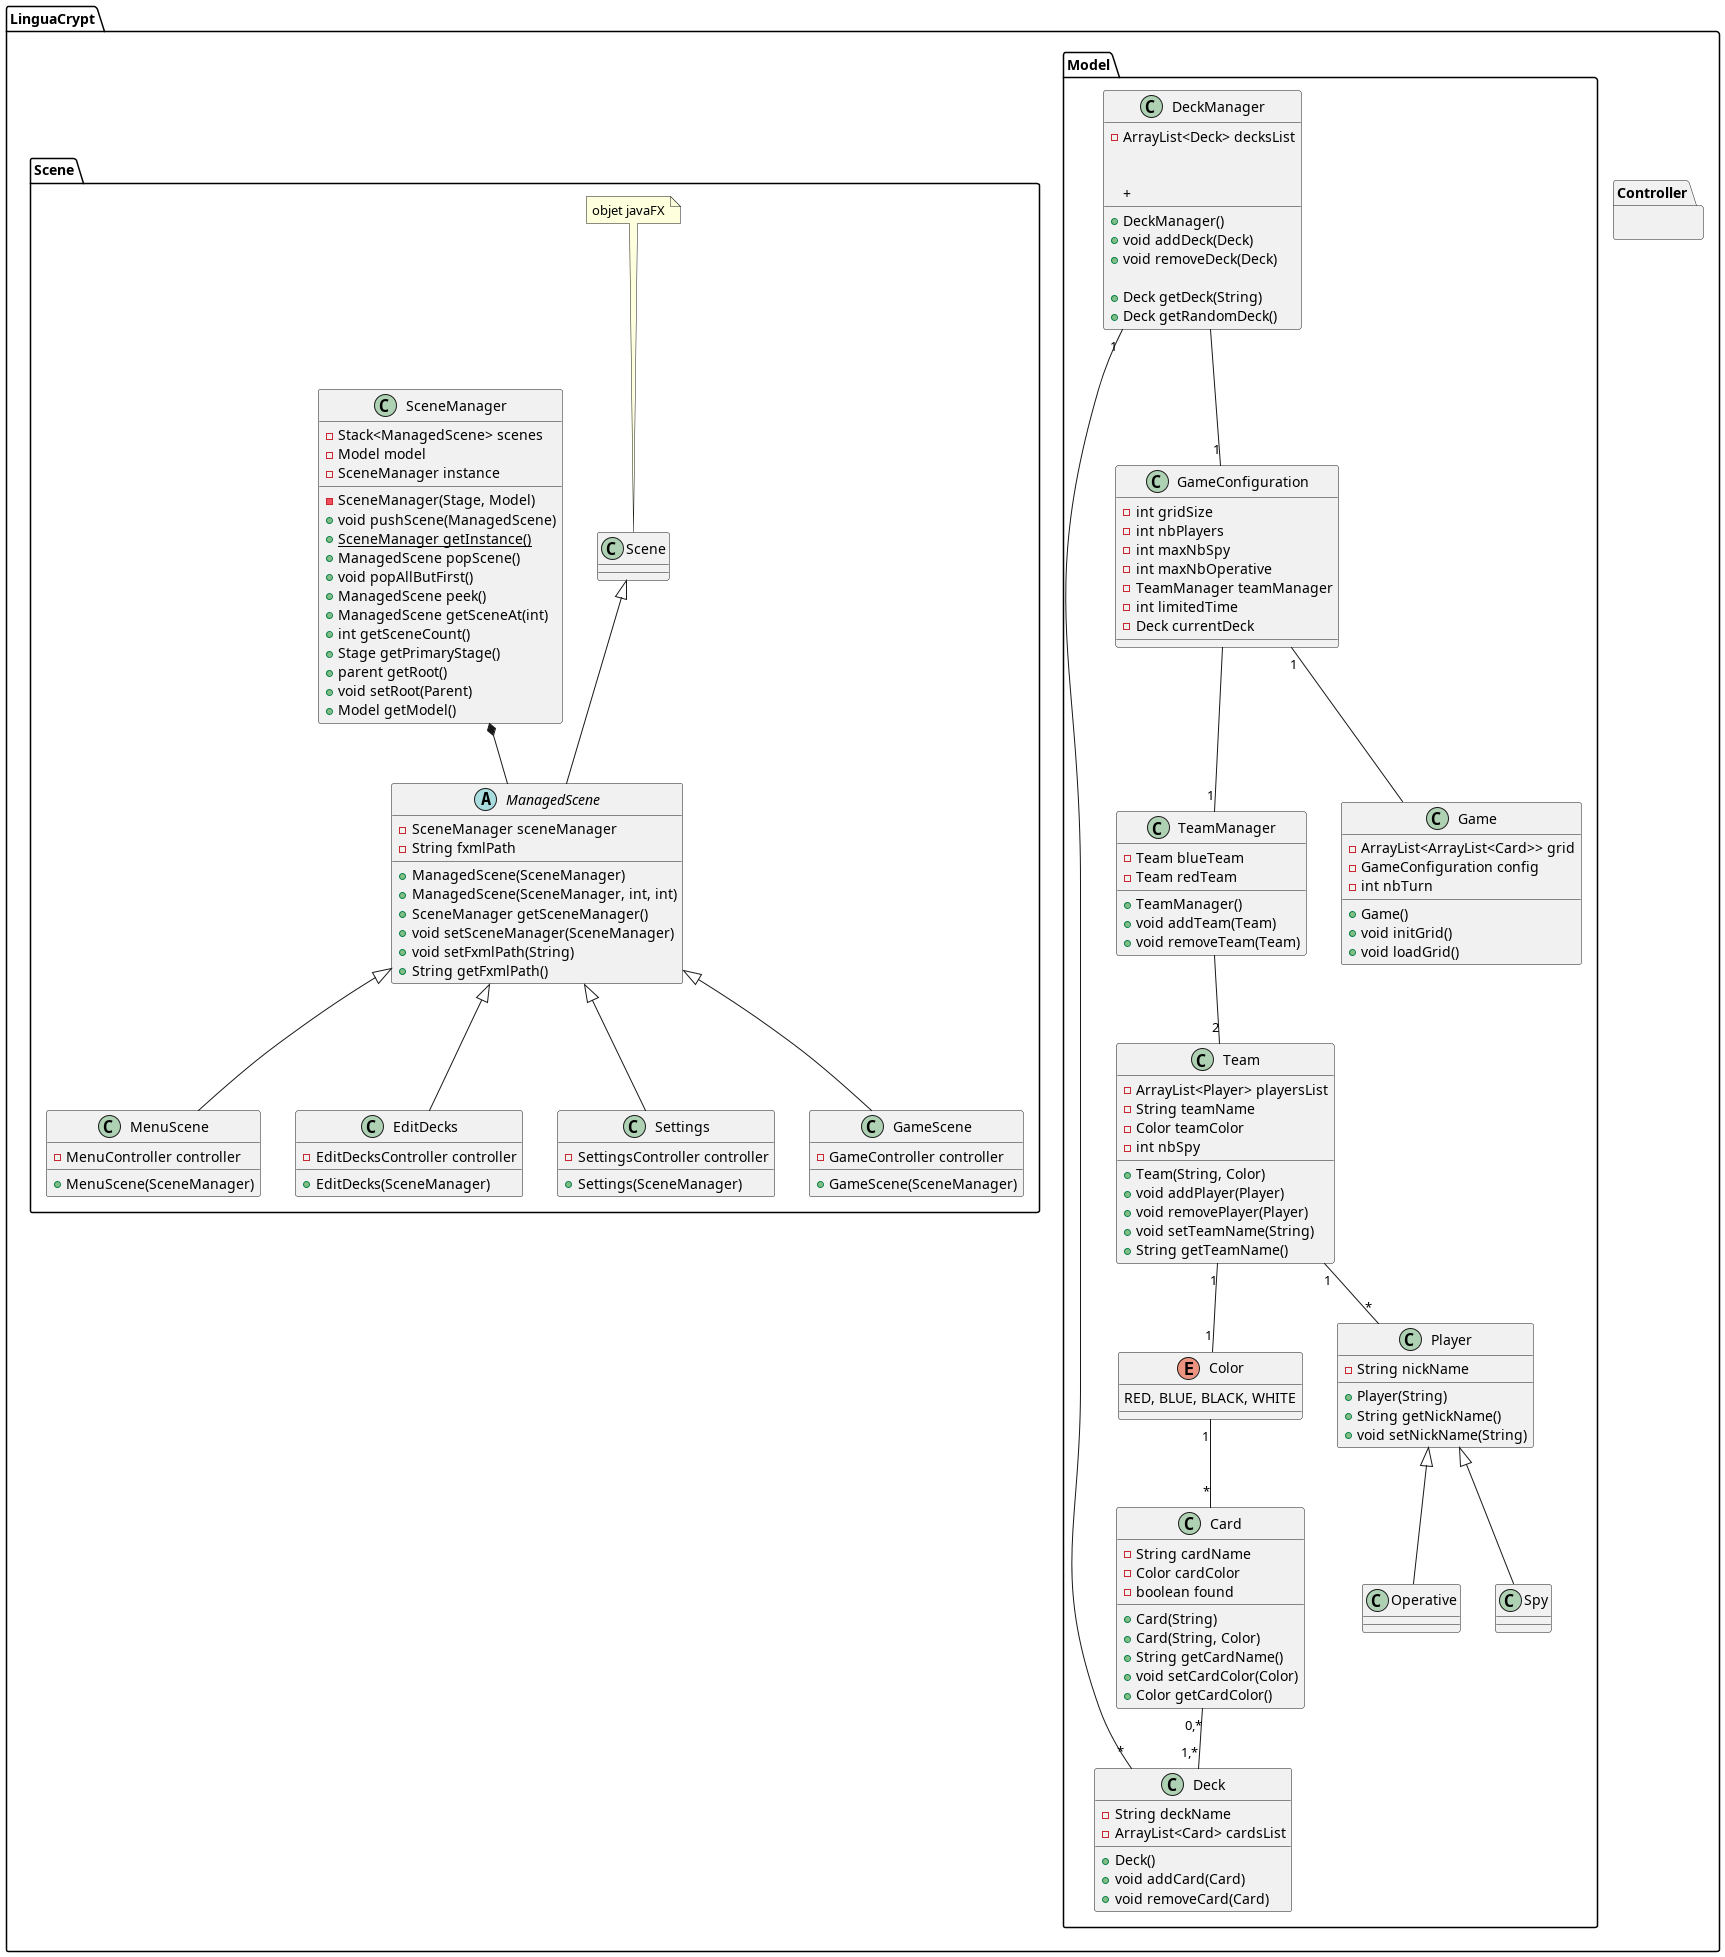

The diagram above was rendered by PlantUML. Its source (embedded in the PNG):
@startuml

package LinguaCrypt{
    package LinguaCrypt.Scene{
        class SceneManager{
            - Stack<ManagedScene> scenes
            - Model model
            - SceneManager instance

            - SceneManager(Stage, Model)
            + void pushScene(ManagedScene)
            + {static} SceneManager getInstance()
            + ManagedScene popScene()
            + void popAllButFirst()
            + ManagedScene peek()
            + ManagedScene getSceneAt(int)
            + int getSceneCount()
            + Stage getPrimaryStage()
            + parent getRoot()
            + void setRoot(Parent)
            + Model getModel()
        }

        abstract class ManagedScene extends Scene {
            - SceneManager sceneManager
            - String fxmlPath
            
            + ManagedScene(SceneManager)
            + ManagedScene(SceneManager, int, int)
            + SceneManager getSceneManager()
            + void setSceneManager(SceneManager)
            + void setFxmlPath(String)
            + String getFxmlPath()
            ' get controller ?
        }

        class MenuScene extends ManagedScene {
            - MenuController controller

            + MenuScene(SceneManager)
        }

        class EditDecks extends ManagedScene {
            - EditDecksController controller

            + EditDecks(SceneManager)
        }

        class Settings extends ManagedScene {
            - SettingsController controller

            + Settings(SceneManager)
        }

        class GameScene extends ManagedScene {
            - GameController controller

            + GameScene(SceneManager)
        }

    note "objet javaFX" as N1
    N1 .. Scene
    SceneManager *-- ManagedScene

    }

    package LinguaCrypt.Controller{ 
        ' un controller par scè1ne 
    }

    package LinguaCrypt.Model{
        enum Color{
            RED, BLUE, BLACK, WHITE
        }

        class Operative extends Player{}

        class Spy extends Player{}

        class Player{
            - String nickName

            + Player(String)
            + String getNickName()
            + void setNickName(String)
        }
        
        class Team{
            - ArrayList<Player> playersList
            - String teamName
            - Color teamColor
            - int nbSpy


            + Team(String, Color)
            + void addPlayer(Player)
            + void removePlayer(Player)
            + void setTeamName(String)
            + String getTeamName()
        }

        class Card{
            - String cardName
            - Color cardColor
            - boolean found

            + Card(String)
            + Card(String, Color)
            + String getCardName()
            + void setCardColor(Color)
            + Color getCardColor()

        }

        class Deck{
            - String deckName
            - ArrayList<Card> cardsList

            + Deck()
            + void addCard(Card)
            + void removeCard(Card)
        }

        class GameConfiguration{
            - int gridSize
            - int nbPlayers
            - int maxNbSpy
            - int maxNbOperative 
            - TeamManager teamManager
            - int limitedTime /' -1 if time not limited  '/
            - Deck currentDeck

            
        }

        class DeckManager{
            - ArrayList<Deck> decksList

            + DeckManager()
            + void addDeck(Deck)
            + void removeDeck(Deck)

            + Deck getDeck(String)
            + Deck getRandomDeck()
            +
            
            
        }

        class TeamManager{
            - Team blueTeam
            - Team redTeam

            + TeamManager()
            + void addTeam(Team)
            + void removeTeam(Team)
        
        }

        class Game{
            - ArrayList<ArrayList<Card>> grid
            - GameConfiguration config
            - int nbTurn
            
            + Game()
            + void initGrid()
            + void loadGrid()
        }



        Team "1"--"*" Player
        Team "1"--"1" Color
        Color "1"--"*" Card
        Card "0,*"--"1,*" Deck
        GameConfiguration "1"-- Game
        GameConfiguration --"1" TeamManager
        TeamManager --"2" Team
        DeckManager "1"--"*" Deck
        DeckManager --"1" GameConfiguration
    }
}

@enduml